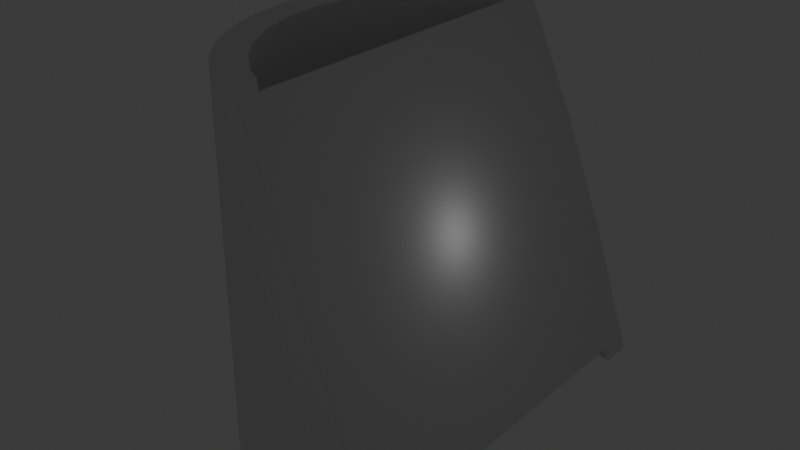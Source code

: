 # Source: lps-enclosure-alpha001.blend  (saved by Blender 4.3.34; exported with 4.5.12 LTS)
import bpy
from mathutils import Matrix  # noqa: F401  (used for matrix-valued properties, if any)

bpy.ops.wm.read_factory_settings(use_empty=True)
scene = bpy.context.scene
scene.name = 'Scene'

# ---- collections
col_collection = bpy.data.collections.new('Collection'); scene.collection.children.link(col_collection)

# ---- world
world_world = bpy.data.worlds.new('World'); scene.world = world_world
world_world.use_nodes = True; world_world.node_tree.nodes.clear()
_N = world_world.node_tree.nodes; _L = world_world.node_tree.links
n0 = _N.new('ShaderNodeOutputWorld'); n0.name = 'World Output'; n0.location = (300, 300)
n1 = _N.new('ShaderNodeBackground'); n1.name = 'Background'; n1.location = (10, 300)
n1.inputs[0].default_value = (0.05088, 0.05088, 0.05088, 1.0)
_L.new(n1.outputs[0], n0.inputs[0])
n0.is_active_output = True
world_world.color = (0.05088, 0.05088, 0.05088)
world_world.sun_shadow_jitter_overblur = 0.0

# ---- lights
light_light = bpy.data.lights.new('Light', 'POINT')
light_light.energy = 1000.0
light_light.shadow_soft_size = 0.1

# ---- meshes
me_cylinder = bpy.data.meshes.new('Cylinder')
me_cylinder.from_pydata([(0.0, 52.5, -45.0), (10.24, 51.49, -45.0), (-20.71, -45.0, 42.63), (10.24, -51.49, -45.0), (-20.71, 45.0, 42.63), (0.0, -52.5, -45.0), (-10.24, -51.49, -45.0), (10.07, -45.0, -41.94), (-20.09, -48.5, -45.0), (-29.17, -43.65, -45.0), (10.07, 45.0, -41.94), (-29.17, -43.65, 45.0), (-37.12, -37.12, -45.0), (-37.12, -37.12, 45.0), (-43.65, -29.17, -45.0), (-43.65, -29.17, 45.0), (-48.5, -20.09, -45.0), (-48.5, -20.09, 45.0), (-51.49, -10.24, -45.0), (-51.49, -10.24, 45.0), (-52.5, 0.0, -45.0), (-52.5, 0.0, 45.0), (-51.49, 10.24, -45.0), (-51.49, 10.24, 45.0), (-48.5, 20.09, -45.0), (-48.5, 20.09, 45.0), (-43.65, 29.17, -45.0), (-43.65, 29.17, 45.0), (-37.12, 37.12, -45.0), (-37.12, 37.12, 45.0), (-29.17, 43.65, -45.0), (-29.17, 43.65, 45.0), (-20.09, 48.5, -45.0), (-10.24, 51.49, -45.0), (0.0, 52.5, -14.42), (10.24, 51.49, -42.56), (11.13, 51.22, -45.0), (10.24, -51.49, -42.56), (11.13, -51.22, -45.0), (0.0, -52.5, -14.42), (-10.24, -51.49, 13.72), (-20.09, -48.5, 40.78), (-21.63, -47.68, 45.0), (-21.63, 47.68, 45.0), (-20.09, 48.5, 40.78), (-10.24, 51.49, 13.72), (-25.0, 37.42, 45.0), (-21.63, -39.22, 45.0), (-21.63, 39.22, 45.0), (-37.42, 25.0, 45.0), (-31.82, 31.82, 45.0), (-44.14, -8.779, 45.0), (-45.0, 0.0, 45.0), (-44.14, 8.779, 45.0), (-41.57, -17.22, 45.0), (-37.42, -25.0, 45.0), (-25.0, -37.42, 45.0), (-31.82, -31.82, 45.0), (-41.57, 17.22, 45.0), (11.13, -43.42, -45.0), (11.13, 43.42, -45.0), (8.779, 44.14, -45.0), (-25.0, -37.42, -45.0), (-17.22, -41.57, -45.0), (-8.779, -44.14, -45.0), (8.779, -44.14, -45.0), (0.0, -45.0, -45.0), (0.0, 45.0, -45.0), (-45.0, 0.0, -45.0), (-44.14, 8.779, -45.0), (-44.14, -8.779, -45.0), (-31.82, -31.82, -45.0), (-37.42, -25.0, -45.0), (-41.57, -17.22, -45.0), (-41.57, 17.22, -45.0), (-37.42, 25.0, -45.0), (-31.82, 31.82, -45.0), (-8.779, 44.14, -45.0), (-17.22, 41.57, -45.0), (-25.0, 37.42, -45.0), (0.0, -45.0, -14.42), (0.0, 45.0, -14.42), (-20.76, 45.0, 42.61), (-20.76, 39.68, 42.61), (10.02, 45.0, -41.96), (10.02, 43.76, -41.96), (-20.76, -45.0, 42.61), (10.02, -45.0, -41.96), (10.02, -43.76, -41.96), (-20.76, -39.68, 42.61), (0.0, 45.0, -20.13), (8.779, 44.14, -42.41), (8.188, 44.19, -42.63), (8.779, -44.14, -42.41), (0.0, -45.0, -20.13), (8.188, -44.19, -42.63), (-8.779, -44.14, 3.988), (-17.22, -41.57, 27.18), (-22.59, -38.7, 41.94), (-22.59, 38.7, 41.94), (-17.22, 41.57, 27.18), (-8.779, 44.14, 3.988)], [], [(1, 0, 34, 35), (35, 36, 1), (37, 3, 38), (39, 5, 3, 37), (40, 6, 5, 39), (41, 8, 6, 40), (42, 11, 9, 8, 41), (9, 11, 13, 12), (12, 13, 15, 14), (14, 15, 17, 16), (16, 17, 19, 18), (18, 19, 21, 20), (20, 21, 23, 22), (22, 23, 25, 24), (24, 25, 27, 26), (26, 27, 29, 28), (28, 29, 31, 30), (30, 31, 43, 44, 32), (46, 48, 43, 31, 29, 27, 25, 23, 21, 19, 17, 15, 13, 11, 42, 47, 56, 57, 55, 54, 51, 52, 53, 58, 49, 50), (33, 32, 44, 45), (0, 33, 45, 34), (59, 38, 3, 5, 6, 8, 9, 12, 14, 16, 18, 20, 22, 24, 26, 28, 30, 32, 33, 0, 1, 36, 60, 61, 67, 77, 78, 79, 76, 75, 74, 69, 68, 70, 73, 72, 71, 62, 63, 64, 66, 65), (85, 60, 36, 35, 34, 45, 44, 43, 48, 83, 82, 81, 84), (89, 47, 42, 41, 40, 39, 37, 38, 59, 88, 87, 80, 86), (90, 67, 61, 91, 92), (91, 61, 60, 85), (59, 65, 93, 88), (95, 93, 65, 66, 94), (94, 66, 64, 96), (64, 63, 97, 96), (63, 62, 56, 47, 89, 98, 97), (57, 56, 62, 71), (72, 55, 57, 71), (73, 54, 55, 72), (70, 51, 54, 73), (68, 52, 51, 70), (69, 53, 52, 68), (74, 58, 53, 69), (75, 49, 58, 74), (76, 50, 49, 75), (79, 46, 50, 76), (48, 46, 79, 78, 100, 99, 83), (100, 78, 77, 101), (101, 77, 67, 90), (2, 4, 82, 83, 99, 98, 89, 86), (82, 4, 10, 84, 81), (84, 10, 7, 87, 88, 93, 95, 92, 91, 85), (87, 7, 2, 86, 80), (90, 92, 95, 94, 96, 97, 98, 99, 100, 101), (10, 4, 2, 7)])
_uv = me_cylinder.uv_layers.new(name='UVMap')
_uv.uv.foreach_set('vector', [0.9688, 0.5, 1.0, 0.5, 1.0, 0.6699, 0.9688, 0.5135, 0.9688, 0.5135, 0.9659, 0.5, 0.9688, 0.5, 0.5312, 0.5135, 0.5312, 0.5, 0.5341, 0.5, 0.5, 0.6699, 0.5, 0.5, 0.5312, 0.5, 0.5312, 0.5135, 0.4688, 0.8262, 0.4688, 0.5, 0.5, 0.5, 0.5, 0.6699, 0.4375, 0.9765, 0.4375, 0.5, 0.4688, 0.5, 0.4688, 0.8262, 0.4322, 1.0, 0.4062, 1.0, 0.4062, 0.5, 0.4375, 0.5, 0.4375, 0.9765, 0.4062, 0.5, 0.4062, 1.0, 0.375, 1.0, 0.375, 0.5, 0.375, 0.5, 0.375, 1.0, 0.3438, 1.0, 0.3438, 0.5, 0.3438, 0.5, 0.3438, 1.0, 0.3125, 1.0, 0.3125, 0.5, 0.3125, 0.5, 0.3125, 1.0, 0.2812, 1.0, 0.2812, 0.5, 0.2812, 0.5, 0.2812, 1.0, 0.25, 1.0, 0.25, 0.5, 0.25, 0.5, 0.25, 1.0, 0.2188, 1.0, 0.2188, 0.5, 0.2188, 0.5, 0.2188, 1.0, 0.1875, 1.0, 0.1875, 0.5, 0.1875, 0.5, 0.1875, 1.0, 0.1562, 1.0, 0.1562, 0.5, 0.1562, 0.5, 0.1562, 1.0, 0.125, 1.0, 0.125, 0.5, 0.125, 0.5, 0.125, 1.0, 0.09375, 1.0, 0.09375, 0.5, 0.09375, 0.5, 0.09375, 1.0, 0.06779, 1.0, 0.0625, 0.9765, 0.0625, 0.5, 0.1357, 0.421, 0.1511, 0.4293, 0.1511, 0.468, 0.1167, 0.4496, 0.08029, 0.4197, 0.05045, 0.3833, 0.02827, 0.3418, 0.01461, 0.2968, 0.01, 0.25, 0.01461, 0.2032, 0.02827, 0.1582, 0.05045, 0.1167, 0.08029, 0.08029, 0.1167, 0.05045, 0.1511, 0.03202, 0.1511, 0.07071, 0.1357, 0.07895, 0.1045, 0.1045, 0.07895, 0.1357, 0.05994, 0.1713, 0.04824, 0.2099, 0.04429, 0.25, 0.04824, 0.2901, 0.05994, 0.3287, 0.07895, 0.3643, 0.1045, 0.3955, 0.03125, 0.5, 0.0625, 0.5, 0.0625, 0.9765, 0.03125, 0.8262, 0.0, 0.5, 0.03125, 0.5, 0.03125, 0.8262, 0.0, 0.6699, 0.8009, 0.0515, 0.8009, 0.01584, 0.7968, 0.01461, 0.75, 0.01, 0.7032, 0.01461, 0.6582, 0.02827, 0.6167, 0.05045, 0.5803, 0.08029, 0.5504, 0.1167, 0.5283, 0.1582, 0.5146, 0.2032, 0.51, 0.25, 0.5146, 0.2968, 0.5283, 0.3418, 0.5504, 0.3833, 0.5803, 0.4197, 0.6167, 0.4496, 0.6582, 0.4717, 0.7032, 0.4854, 0.75, 0.49, 0.7968, 0.4854, 0.8009, 0.4842, 0.8009, 0.4485, 0.7901, 0.4518, 0.75, 0.4557, 0.7099, 0.4518, 0.6713, 0.4401, 0.6357, 0.421, 0.6045, 0.3955, 0.579, 0.3643, 0.5599, 0.3287, 0.5482, 0.2901, 0.5443, 0.25, 0.5482, 0.2099, 0.5599, 0.1713, 0.579, 0.1357, 0.6045, 0.1045, 0.6357, 0.07895, 0.6713, 0.05994, 0.7099, 0.04824, 0.75, 0.04429, 0.7901, 0.04824, 0.3203, 0.5338, 0.327, 0.5345, 0.327, 0.5183, 0.3216, 0.5177, 0.2592, 0.5156, 0.1968, 0.5177, 0.1368, 0.524, 0.1275, 0.5257, 0.1275, 0.5433, 0.1328, 0.5423, 0.1328, 0.5313, 0.2592, 0.5312, 0.3203, 0.5313, 0.1328, 0.7077, 0.1275, 0.7067, 0.1275, 0.7243, 0.1368, 0.726, 0.1968, 0.7323, 0.2592, 0.7344, 0.3216, 0.7323, 0.327, 0.7317, 0.327, 0.7155, 0.3203, 0.7162, 0.3203, 0.7187, 0.2592, 0.7188, 0.1328, 0.7187, 1.0, 0.6661, 1.0, 0.5625, 0.9688, 0.5625, 0.9688, 0.5733, 0.9709, 0.5724, 0.9688, 0.5733, 0.9688, 0.5625, 0.96, 0.5625, 0.9641, 0.5752, 0.54, 0.5625, 0.5312, 0.5625, 0.5312, 0.5733, 0.5359, 0.5752, 0.5291, 0.5724, 0.5312, 0.5733, 0.5312, 0.5625, 0.5, 0.5625, 0.5, 0.6661, 0.5, 0.6661, 0.5, 0.5625, 0.4688, 0.5625, 0.4688, 0.7666, 0.4688, 0.5625, 0.4375, 0.5625, 0.4375, 0.8633, 0.4688, 0.7666, 0.4375, 0.5625, 0.4062, 0.5625, 0.4062, 0.9375, 0.4198, 0.9375, 0.4233, 0.9276, 0.4159, 0.9248, 0.4375, 0.8633, 0.375, 0.9375, 0.4062, 0.9375, 0.4062, 0.5625, 0.375, 0.5625, 0.3438, 0.5625, 0.3438, 0.9375, 0.375, 0.9375, 0.375, 0.5625, 0.3125, 0.5625, 0.3125, 0.9375, 0.3438, 0.9375, 0.3438, 0.5625, 0.2812, 0.5625, 0.2812, 0.9375, 0.3125, 0.9375, 0.3125, 0.5625, 0.25, 0.5625, 0.25, 0.9375, 0.2812, 0.9375, 0.2812, 0.5625, 0.2188, 0.5625, 0.2188, 0.9375, 0.25, 0.9375, 0.25, 0.5625, 0.1875, 0.5625, 0.1875, 0.9375, 0.2188, 0.9375, 0.2188, 0.5625, 0.1562, 0.5625, 0.1562, 0.9375, 0.1875, 0.9375, 0.1875, 0.5625, 0.125, 0.5625, 0.125, 0.9375, 0.1562, 0.9375, 0.1562, 0.5625, 0.09375, 0.5625, 0.09375, 0.9375, 0.125, 0.9375, 0.125, 0.5625, 0.0802, 0.9375, 0.09375, 0.9375, 0.09375, 0.5625, 0.0625, 0.5625, 0.0625, 0.8633, 0.08408, 0.9248, 0.07671, 0.9276, 0.0625, 0.8633, 0.0625, 0.5625, 0.03125, 0.5625, 0.03125, 0.7666, 0.03125, 0.7666, 0.03125, 0.5625, 0.0, 0.5625, 0.0, 0.6661, 0.625, 0.0, 0.625, 0.25, 0.6191, 0.25, 0.6191, 0.2352, 0.375, 0.2325, 0.375, 0.01749, 0.6191, 0.01477, 0.6191, 0.0, 0.6191, 0.25, 0.625, 0.25, 0.625, 0.5, 0.6191, 0.5, 0.6191, 0.4186, 0.6191, 0.5, 0.625, 0.5, 0.625, 0.75, 0.6191, 0.75, 0.6191, 0.7465, 0.4536, 0.7476, 0.375, 0.7478, 0.375, 0.5022, 0.4536, 0.5024, 0.6191, 0.5035, 0.6191, 0.75, 0.625, 0.75, 0.625, 1.0, 0.6191, 1.0, 0.6191, 0.8314, 0.3085, 0.5, 0.375, 0.5022, 0.375, 0.7478, 0.3085, 0.75, 0.2372, 0.7476, 0.1686, 0.7405, 0.125, 0.7325, 0.125, 0.5175, 0.1686, 0.5095, 0.2372, 0.5024, 0.625, 0.5, 0.875, 0.5, 0.875, 0.75, 0.625, 0.75])
me_cylinder.update()

# ---- objects
ob_light = bpy.data.objects.new('Light', light_light)
ob_cylinder = bpy.data.objects.new('Cylinder', me_cylinder)

# ---- transforms, parenting, visibility, modifiers, constraints
ob_light.location = (4.076, 1.005, 5.904)
ob_light.rotation_euler = (0.6503, 0.05522, 1.866)
ob_light.lock_rotations_4d = False
ob_light.empty_display_type = 'ARROWS'
ob_light.color = (0.0, 0.0, 0.0, 0.0)
ob_light.lineart.crease_threshold = 0.0
ob_cylinder.location = (0.0, 0.0, 0.0)

# ---- collection membership
col_collection.objects.link(ob_light)
col_collection.objects.link(ob_cylinder)

# ---- scene / render settings (as saved in the file)
scene.frame_start = 1; scene.frame_end = 250; scene.frame_set(1)
scene.render.engine = 'BLENDER_EEVEE_NEXT'
scene.unit_settings.scale_length = 0.001
bpy.context.view_layer.update()

# ---- added for rendering (the .blend has no active camera): camera
cam_auto = bpy.data.cameras.new('AutoCamera')
cam_auto.lens = 50.0
cam_auto.sensor_width = 36.0
cam_auto.clip_end = 2471.84
ob_auto_camera = bpy.data.objects.new('AutoCamera', cam_auto)
scene.collection.objects.link(ob_auto_camera)
ob_auto_camera.location = (120.161, -169.015, 112.677)
ob_auto_camera.rotation_euler = (1.09748, -7.21219e-08, 0.694738)
scene.camera = ob_auto_camera
bpy.context.view_layer.update()
